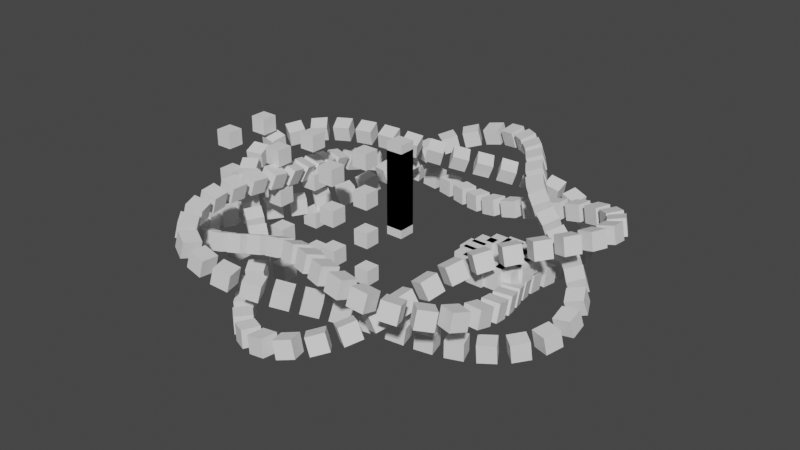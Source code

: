 # Source: gn_instancers.blend  (saved by Blender 3.2.14; exported with 4.5.12 LTS)
import bpy
from mathutils import Matrix  # noqa: F401  (used for matrix-valued properties, if any)

bpy.ops.wm.read_factory_settings(use_empty=True)
scene = bpy.context.scene
scene.name = 'Scene'

# ---- collections
col_collection = bpy.data.collections.new('Collection'); scene.collection.children.link(col_collection)

# ---- node groups
ng_instance_linear = bpy.data.node_groups.new('Instance Linear', 'GeometryNodeTree')
_s = ng_instance_linear.interface.new_socket(name='Geometry', in_out='OUTPUT', socket_type='NodeSocketGeometry')
_s = ng_instance_linear.interface.new_socket(name='Geometry', in_out='INPUT', socket_type='NodeSocketGeometry')
_s = ng_instance_linear.interface.new_socket(name='Count', in_out='INPUT', socket_type='NodeSocketInt')
_s.default_value = 10
_s.min_value = 1
_s.max_value = 10000
_s = ng_instance_linear.interface.new_socket(name='Start Location', in_out='INPUT', socket_type='NodeSocketVector')
_s.subtype = 'TRANSLATION'
_s = ng_instance_linear.interface.new_socket(name='Offset', in_out='INPUT', socket_type='NodeSocketVector')
_s.subtype = 'TRANSLATION'
_s.default_value = (0.0, 0.0, 1.0)
_s = ng_instance_linear.interface.new_socket(name='Realize', in_out='INPUT', socket_type='NodeSocketBool')
ng_instance_linear.is_modifier = True
_N = ng_instance_linear.nodes; _L = ng_instance_linear.links
n0 = _N.new('GeometryNodeInstanceOnPoints'); n0.name = 'Instance on Points'; n0.location = (-48, 286)
n1 = _N.new('GeometryNodeMeshLine'); n1.name = 'Mesh Line'; n1.location = (-289, 297)
n2 = _N.new('NodeGroupOutput'); n2.name = 'Group Output'; n2.location = (506, 196)
n3 = _N.new('GeometryNodeRealizeInstances'); n3.name = 'Realize Instances'; n3.location = (144, 75)
n4 = _N.new('NodeGroupInput'); n4.name = 'Group Input'; n4.location = (-675, 224)
n5 = _N.new('GeometryNodeSwitch'); n5.name = 'Switch'; n5.location = (331, 203)
_L.new(n5.outputs[0], n2.inputs[0])
_L.new(n1.outputs[0], n0.inputs[0])
_L.new(n4.outputs[1], n1.inputs[0])
_L.new(n4.outputs[2], n1.inputs[2])
_L.new(n4.outputs[3], n1.inputs[3])
_L.new(n4.outputs[0], n0.inputs[2])
_L.new(n0.outputs[0], n5.inputs[1])
_L.new(n4.outputs[4], n5.inputs[0])
_L.new(n0.outputs[0], n3.inputs[0])
_L.new(n3.outputs[0], n5.inputs[2])
n2.is_active_output = True
ng_instance_radial = bpy.data.node_groups.new('Instance Radial', 'GeometryNodeTree')
_s = ng_instance_radial.interface.new_socket(name='Geometry', in_out='OUTPUT', socket_type='NodeSocketGeometry')
_s = ng_instance_radial.interface.new_socket(name='Geometry', in_out='INPUT', socket_type='NodeSocketGeometry')
_s = ng_instance_radial.interface.new_socket(name='Count', in_out='INPUT', socket_type='NodeSocketInt')
_s.default_value = 10
_s.min_value = 1
_s.max_value = 10000
_s = ng_instance_radial.interface.new_socket(name='Radius', in_out='INPUT', socket_type='NodeSocketFloat')
_s.subtype = 'DISTANCE'
_s.default_value = 1.0
_s.min_value = 0.0
_s = ng_instance_radial.interface.new_socket(name='Realize', in_out='INPUT', socket_type='NodeSocketBool')
ng_instance_radial.is_modifier = True
_N = ng_instance_radial.nodes; _L = ng_instance_radial.links
n0 = _N.new('NodeGroupOutput'); n0.name = 'Group Output'; n0.location = (506, 196)
n1 = _N.new('NodeGroupInput'); n1.name = 'Group Input'; n1.location = (-675, 224)
n2 = _N.new('GeometryNodeInstanceOnPoints'); n2.name = 'Instance on Points'; n2.location = (-48, 286)
n3 = _N.new('GeometryNodeRealizeInstances'); n3.name = 'Realize Instances'; n3.location = (144, 75)
n4 = _N.new('GeometryNodeSwitch'); n4.name = 'Switch'; n4.location = (331, 203)
n5 = _N.new('GeometryNodeMeshCircle'); n5.name = 'Mesh Circle'; n5.location = (-417, 362)
_L.new(n4.outputs[0], n0.inputs[0])
_L.new(n1.outputs[0], n2.inputs[2])
_L.new(n2.outputs[0], n4.inputs[1])
_L.new(n1.outputs[3], n4.inputs[0])
_L.new(n2.outputs[0], n3.inputs[0])
_L.new(n3.outputs[0], n4.inputs[2])
_L.new(n1.outputs[1], n5.inputs[0])
_L.new(n1.outputs[2], n5.inputs[1])
_L.new(n5.outputs[0], n2.inputs[0])
n0.is_active_output = True
ng_instance_grid = bpy.data.node_groups.new('Instance Grid', 'GeometryNodeTree')
_s = ng_instance_grid.interface.new_socket(name='Geometry', in_out='OUTPUT', socket_type='NodeSocketGeometry')
_s = ng_instance_grid.interface.new_socket(name='Geometry', in_out='INPUT', socket_type='NodeSocketGeometry')
_s = ng_instance_grid.interface.new_socket(name='Vertices X', in_out='INPUT', socket_type='NodeSocketInt')
_s.default_value = 3
_s.min_value = 2
_s.max_value = 1000
_s = ng_instance_grid.interface.new_socket(name='Vertices Y', in_out='INPUT', socket_type='NodeSocketInt')
_s.default_value = 3
_s.min_value = 2
_s.max_value = 1000
_s = ng_instance_grid.interface.new_socket(name='Vertices Z', in_out='INPUT', socket_type='NodeSocketInt')
_s.default_value = 1
_s.min_value = 1
_s = ng_instance_grid.interface.new_socket(name='Realize', in_out='INPUT', socket_type='NodeSocketBool')
_s = ng_instance_grid.interface.new_socket(name='Size X', in_out='INPUT', socket_type='NodeSocketFloat')
_s.subtype = 'DISTANCE'
_s.default_value = 1.0
_s.min_value = 0.0
_s = ng_instance_grid.interface.new_socket(name='Size Y', in_out='INPUT', socket_type='NodeSocketFloat')
_s.subtype = 'DISTANCE'
_s.default_value = 1.0
_s.min_value = 0.0
_s = ng_instance_grid.interface.new_socket(name='Size Z', in_out='INPUT', socket_type='NodeSocketFloat')
_s.subtype = 'DISTANCE'
ng_instance_grid.is_modifier = True
_N = ng_instance_grid.nodes; _L = ng_instance_grid.links
n0 = _N.new('GeometryNodeStoreNamedAttribute'); n0.name = 'Store Named Attribute'; n0.location = (-444, 388)
n0.data_type = 'FLOAT_VECTOR'
n0.domain = 'CORNER'
n0.inputs[2].default_value = 'uv_map'
n1 = _N.new('GeometryNodeMeshGrid'); n1.name = 'Grid'; n1.location = (-469, 388)
n2 = _N.new('GeometryNodeRealizeInstances'); n2.name = 'Realize Instances.001'; n2.location = (270, 102)
n3 = _N.new('GeometryNodeInstanceOnPoints'); n3.name = 'Instance on Points.001'; n3.location = (61, 103)
n4 = _N.new('GeometryNodeMeshLine'); n4.name = 'Mesh Line'; n4.location = (-170, 107)
n5 = _N.new('ShaderNodeMath'); n5.name = 'Math'; n5.location = (-738, 38)
n5.operation = 'MULTIPLY'
n6 = _N.new('ShaderNodeMath'); n6.name = 'Math.001'; n6.location = (305, -5)
n6.operation = 'GREATER_THAN'
n6.inputs[1].default_value = 1.0
n7 = _N.new('NodeGroupOutput'); n7.name = 'Group Output'; n7.location = (1603, 200)
n8 = _N.new('GeometryNodeSwitch'); n8.name = 'Switch'; n8.location = (1428, 208)
n9 = _N.new('GeometryNodeRealizeInstances'); n9.name = 'Realize Instances'; n9.location = (1242, 80)
n10 = _N.new('GeometryNodeSwitch'); n10.name = 'Switch.001'; n10.location = (853, 367)
n11 = _N.new('ShaderNodeCombineXYZ'); n11.name = 'Combine XYZ'; n11.location = (-533, 28)
n12 = _N.new('ShaderNodeVectorMath'); n12.name = 'Vector Math'; n12.location = (-343, -49)
n12.hide = True
n12.operation = 'SCALE'
n12.inputs[3].default_value = -1.0
n13 = _N.new('GeometryNodeInstanceOnPoints'); n13.name = 'Instance on Points'; n13.location = (1058, 281)
n14 = _N.new('NodeGroupInput'); n14.name = 'Group Input.001'; n14.location = (729, -950)
n15 = _N.new('NodeGroupInput'); n15.name = 'Group Input'; n15.location = (-937, 243)
n16 = _N.new('NodeGroupInput'); n16.name = 'Group Input.002'; n16.location = (1221, 355)
n16.hide = True
_L.new(n8.outputs[0], n7.inputs[0])
_L.new(n15.outputs[0], n13.inputs[2])
_L.new(n13.outputs[0], n8.inputs[1])
_L.new(n13.outputs[0], n9.inputs[0])
_L.new(n9.outputs[0], n8.inputs[2])
_L.new(n15.outputs[1], n1.inputs[2])
_L.new(n15.outputs[2], n1.inputs[3])
_L.new(n15.outputs[5], n1.inputs[0])
_L.new(n15.outputs[6], n1.inputs[1])
_L.new(n15.outputs[3], n4.inputs[0])
_L.new(n5.outputs[0], n11.inputs[2])
_L.new(n15.outputs[7], n5.inputs[0])
_L.new(n11.outputs[0], n12.inputs[0])
_L.new(n3.outputs[0], n2.inputs[0])
_L.new(n4.outputs[0], n3.inputs[0])
_L.new(n0.outputs[0], n3.inputs[2])
_L.new(n11.outputs[0], n4.inputs[2])
_L.new(n12.outputs[0], n4.inputs[3])
_L.new(n15.outputs[3], n6.inputs[0])
_L.new(n6.outputs[0], n10.inputs[0])
_L.new(n0.outputs[0], n10.inputs[1])
_L.new(n10.outputs[0], n13.inputs[0])
_L.new(n2.outputs[0], n10.inputs[2])
_L.new(n16.outputs[4], n8.inputs[0])
_L.new(n1.outputs[0], n0.inputs[0])
_L.new(n1.outputs[1], n0.inputs[3])
n7.is_active_output = True
ng_instance_on_spline = bpy.data.node_groups.new('Instance on Spline', 'GeometryNodeTree')
_s = ng_instance_on_spline.interface.new_socket(name='Geometry', in_out='OUTPUT', socket_type='NodeSocketGeometry')
_s = ng_instance_on_spline.interface.new_socket(name='Geometry', in_out='INPUT', socket_type='NodeSocketGeometry')
_s = ng_instance_on_spline.interface.new_socket(name='Count', in_out='INPUT', socket_type='NodeSocketInt')
_s.default_value = 10
_s.min_value = 1
_s.max_value = 10000
_s = ng_instance_on_spline.interface.new_socket(name='Realize', in_out='INPUT', socket_type='NodeSocketBool')
_s = ng_instance_on_spline.interface.new_socket(name='Object', in_out='INPUT', socket_type='NodeSocketObject')
ng_instance_on_spline.is_modifier = True
_N = ng_instance_on_spline.nodes; _L = ng_instance_on_spline.links
n0 = _N.new('GeometryNodeRealizeInstances'); n0.name = 'Realize Instances'; n0.location = (769, 75)
n1 = _N.new('GeometryNodeInstanceOnPoints'); n1.name = 'Instance on Points'; n1.location = (577, 286)
n2 = _N.new('GeometryNodeCurveToPoints'); n2.name = 'Curve to Points'; n2.location = (107, 446)
n2.inputs[1].default_value = 135
n3 = _N.new('NodeGroupInput'); n3.name = 'Group Input'; n3.location = (-574, 200)
n4 = _N.new('NodeGroupOutput'); n4.name = 'Group Output'; n4.location = (1151, 212)
n5 = _N.new('GeometryNodeSwitch'); n5.name = 'Switch'; n5.location = (964, 215)
n6 = _N.new('GeometryNodeObjectInfo'); n6.name = 'Object Info'; n6.location = (-104, 450)
_L.new(n3.outputs[0], n1.inputs[2])
_L.new(n1.outputs[0], n5.inputs[1])
_L.new(n3.outputs[2], n5.inputs[0])
_L.new(n1.outputs[0], n0.inputs[0])
_L.new(n0.outputs[0], n5.inputs[2])
_L.new(n3.outputs[3], n6.inputs[0])
_L.new(n6.outputs[4], n2.inputs[0])
_L.new(n2.outputs[0], n1.inputs[0])
_L.new(n5.outputs[0], n4.inputs[0])
_L.new(n2.outputs[3], n1.inputs[5])
n4.is_active_output = True

# ---- world
world_world = bpy.data.worlds.new('World'); scene.world = world_world
world_world.use_nodes = True; world_world.node_tree.nodes.clear()
_N = world_world.node_tree.nodes; _L = world_world.node_tree.links
n0 = _N.new('ShaderNodeOutputWorld'); n0.name = 'World Output'; n0.location = (300, 300)
n1 = _N.new('ShaderNodeBackground'); n1.name = 'Background'; n1.location = (10, 300)
n1.inputs[0].default_value = (0.05088, 0.05088, 0.05088, 1.0)
_L.new(n1.outputs[0], n0.inputs[0])
n0.is_active_output = True
world_world.color = (0.05088, 0.05088, 0.05088)
world_world.use_sun_shadow = False
world_world.sun_shadow_jitter_overblur = 0.0

# ---- meshes
me_cube_002 = bpy.data.meshes.new('Cube.002')
me_cube_002.from_pydata([(-1.0, -1.0, -1.0), (-1.0, -1.0, 1.0), (-1.0, 1.0, -1.0), (-1.0, 1.0, 1.0), (1.0, -1.0, -1.0), (1.0, -1.0, 1.0), (1.0, 1.0, -1.0), (1.0, 1.0, 1.0)], [], [(0, 1, 3, 2), (2, 3, 7, 6), (6, 7, 5, 4), (4, 5, 1, 0), (2, 6, 4, 0), (7, 3, 1, 5)])
_uv = me_cube_002.uv_layers.new(name='UVMap')
_uv.uv.foreach_set('vector', [0.375, 0.0, 0.625, 0.0, 0.625, 0.25, 0.375, 0.25, 0.375, 0.25, 0.625, 0.25, 0.625, 0.5, 0.375, 0.5, 0.375, 0.5, 0.625, 0.5, 0.625, 0.75, 0.375, 0.75, 0.375, 0.75, 0.625, 0.75, 0.625, 1.0, 0.375, 1.0, 0.125, 0.5, 0.375, 0.5, 0.375, 0.75, 0.125, 0.75, 0.625, 0.5, 0.875, 0.5, 0.875, 0.75, 0.625, 0.75])
me_cube_002.update()
me_cube_003 = bpy.data.meshes.new('Cube.003')
me_cube_003.from_pydata([(-1.0, -1.0, -1.0), (-1.0, -1.0, 1.0), (-1.0, 1.0, -1.0), (-1.0, 1.0, 1.0), (1.0, -1.0, -1.0), (1.0, -1.0, 1.0), (1.0, 1.0, -1.0), (1.0, 1.0, 1.0)], [], [(0, 1, 3, 2), (2, 3, 7, 6), (6, 7, 5, 4), (4, 5, 1, 0), (2, 6, 4, 0), (7, 3, 1, 5)])
_uv = me_cube_003.uv_layers.new(name='UVMap')
_uv.uv.foreach_set('vector', [0.375, 0.0, 0.625, 0.0, 0.625, 0.25, 0.375, 0.25, 0.375, 0.25, 0.625, 0.25, 0.625, 0.5, 0.375, 0.5, 0.375, 0.5, 0.625, 0.5, 0.625, 0.75, 0.375, 0.75, 0.375, 0.75, 0.625, 0.75, 0.625, 1.0, 0.375, 1.0, 0.125, 0.5, 0.375, 0.5, 0.375, 0.75, 0.125, 0.75, 0.625, 0.5, 0.875, 0.5, 0.875, 0.75, 0.625, 0.75])
me_cube_003.update()
me_cube_004 = bpy.data.meshes.new('Cube.004')
me_cube_004.from_pydata([(-1.0, -1.0, -1.0), (-1.0, -1.0, 1.0), (-1.0, 1.0, -1.0), (-1.0, 1.0, 1.0), (1.0, -1.0, -1.0), (1.0, -1.0, 1.0), (1.0, 1.0, -1.0), (1.0, 1.0, 1.0)], [], [(0, 1, 3, 2), (2, 3, 7, 6), (6, 7, 5, 4), (4, 5, 1, 0), (2, 6, 4, 0), (7, 3, 1, 5)])
_uv = me_cube_004.uv_layers.new(name='UVMap')
_uv.uv.foreach_set('vector', [0.375, 0.0, 0.625, 0.0, 0.625, 0.25, 0.375, 0.25, 0.375, 0.25, 0.625, 0.25, 0.625, 0.5, 0.375, 0.5, 0.375, 0.5, 0.625, 0.5, 0.625, 0.75, 0.375, 0.75, 0.375, 0.75, 0.625, 0.75, 0.625, 1.0, 0.375, 1.0, 0.125, 0.5, 0.375, 0.5, 0.375, 0.75, 0.125, 0.75, 0.625, 0.5, 0.875, 0.5, 0.875, 0.75, 0.625, 0.75])
me_cube_004.update()
me_cube_006 = bpy.data.meshes.new('Cube.006')
me_cube_006.from_pydata([(-1.0, -1.0, -1.0), (-1.0, -1.0, 1.0), (-1.0, 1.0, -1.0), (-1.0, 1.0, 1.0), (1.0, -1.0, -1.0), (1.0, -1.0, 1.0), (1.0, 1.0, -1.0), (1.0, 1.0, 1.0)], [], [(0, 1, 3, 2), (2, 3, 7, 6), (6, 7, 5, 4), (4, 5, 1, 0), (2, 6, 4, 0), (7, 3, 1, 5)])
_uv = me_cube_006.uv_layers.new(name='UVMap')
_uv.uv.foreach_set('vector', [0.375, 0.0, 0.625, 0.0, 0.625, 0.25, 0.375, 0.25, 0.375, 0.25, 0.625, 0.25, 0.625, 0.5, 0.375, 0.5, 0.375, 0.5, 0.625, 0.5, 0.625, 0.75, 0.375, 0.75, 0.375, 0.75, 0.625, 0.75, 0.625, 1.0, 0.375, 1.0, 0.125, 0.5, 0.375, 0.5, 0.375, 0.75, 0.125, 0.75, 0.625, 0.5, 0.875, 0.5, 0.875, 0.75, 0.625, 0.75])
me_cube_006.update()

# ---- curves / text
cu_braid_circle_curve = bpy.data.curves.new('braid_circle_curve', 'CURVE')
cu_braid_circle_curve.dimensions = '3D'
_sp = cu_braid_circle_curve.splines.new('NURBS'); _sp.points.add(3)
_sp.points.foreach_set('co', [-0.15, 0.0, 0.0, 1.0, 0.0, -0.15, 0.0, 1.0, 0.15, 0.0, 0.0, 1.0, 0.0, 0.15, 0.0, 1.0])
_sp.order_u = 3
_sp.use_cyclic_u = True
cu_braid_circle_curve.fill_mode = 'FULL'
cu_braid_c = bpy.data.curves.new('Braid_c', 'CURVE')
cu_braid_c.dimensions = '3D'
_sp = cu_braid_c.splines.new('NURBS'); _sp.points.add(49)
_sp.points.foreach_set('co', [20.0, 1.132e-08, 4.0, 1.0, 23.9, 9.463, 3.236, 1.0, 17.15, 16.11, 1.236, 1.0, 7.014, 14.91, -1.236, 1.0, 0.8975, 14.27, -3.236, 1.0, -6.18, 19.02, -4.0, 1.0, -16.39, 19.81, -3.236, 1.0, -20.62, 11.33, -1.236, 1.0, -16.34, 2.065, 1.236, 1.0, -13.84, -3.555, 3.236, 1.0, -16.18, -11.76, 4.0, 1.0, -13.77, -21.7, 3.236, 1.0, -4.408, -23.11, 1.236, 1.0, 3.087, -16.18, -1.236, 1.0, 7.659, -12.07, -3.236, 1.0, 16.18, -11.76, -4.0, 1.0, 24.9, -6.393, -3.236, 1.0, 23.34, 2.949, -1.236, 1.0, 14.44, 7.936, 1.236, 1.0, 9.111, 11.01, 3.236, 1.0, 6.18, 19.02, 4.0, 1.0, -1.614, 25.66, 3.236, 1.0, -10.02, 21.29, 1.236, 1.0, -12.01, 11.28, -1.236, 1.0, -13.29, 5.262, -3.236, 1.0, -20.0, 1.132e-08, -4.0, 1.0, -23.9, -9.463, -3.236, 1.0, -17.15, -16.11, -1.236, 1.0, -7.014, -14.91, 1.236, 1.0, -0.8975, -14.27, 3.236, 1.0, 6.18, -19.02, 4.0, 1.0, 16.39, -19.81, 3.236, 1.0, 20.62, -11.33, 1.236, 1.0, 16.34, -2.065, -1.236, 1.0, 13.84, 3.555, -3.236, 1.0, 16.18, 11.76, -4.0, 1.0, 13.77, 21.7, -3.236, 1.0, 4.408, 23.11, -1.236, 1.0, -3.087, 16.18, 1.236, 1.0, -7.659, 12.07, 3.236, 1.0, -16.18, 11.76, 4.0, 1.0, -24.9, 6.393, 3.236, 1.0, -23.34, -2.949, 1.236, 1.0, -14.44, -7.936, -1.236, 1.0, -9.111, -11.01, -3.236, 1.0, -6.18, -19.02, -4.0, 1.0, 1.614, -25.66, -3.236, 1.0, 10.02, -21.29, -1.236, 1.0, 12.01, -11.28, 1.236, 1.0, 13.29, -5.262, 3.236, 1.0])
_sp.order_u = 6
_sp.use_cyclic_u = True
cu_braid_c.fill_mode = 'FULL'

# ---- objects
ob_braid_circle = bpy.data.objects.new('braid_circle', cu_braid_circle_curve)
ob_braid = bpy.data.objects.new('Braid', cu_braid_c)
ob_cube = bpy.data.objects.new('Cube', me_cube_002)
ob_cube_001 = bpy.data.objects.new('Cube.001', me_cube_003)
ob_cube_002 = bpy.data.objects.new('Cube.002', me_cube_004)
ob_cube_003 = bpy.data.objects.new('Cube.003', me_cube_006)

# ---- transforms, parenting, visibility, modifiers, constraints
ob_braid_circle.location = (0.0, 0.0, 0.0)
ob_braid_circle.hide_select = True
ob_braid.location = (0.0, 0.0, 0.0)
ob_cube.location = (0.0, 0.0, 0.0)
_m = ob_cube.modifiers.new('GeometryNodes', 'NODES')
_m.node_group = ng_instance_linear
ob_cube_001.location = (12.89, 0.0, 0.0)
_m = ob_cube_001.modifiers.new('GeometryNodes', 'NODES')
_m.node_group = ng_instance_radial
_gi = [s.identifier for s in ng_instance_radial.interface.items_tree if s.item_type == 'SOCKET' and s.in_out == 'INPUT']
_m[_gi[1]] = 12  # Count
_m[_gi[2]] = 2.93  # Radius
ob_cube_002.location = (-15.65, 0.0, 0.0)
_m = ob_cube_002.modifiers.new('GeometryNodes', 'NODES')
_m.node_group = ng_instance_grid
_gi = [s.identifier for s in ng_instance_grid.interface.items_tree if s.item_type == 'SOCKET' and s.in_out == 'INPUT']
_m[_gi[2]] = 2  # Vertices Y
_m[_gi[3]] = 4  # Vertices Z
_m[_gi[5]] = 16.33  # Size X
_m[_gi[6]] = 5.58  # Size Y
_m[_gi[7]] = 10.0  # Size Z
ob_cube_003.location = (0.0, 0.0, 0.0)
_m = ob_cube_003.modifiers.new('GeometryNodes', 'NODES')
_m.node_group = ng_instance_on_spline
_gi = [s.identifier for s in ng_instance_on_spline.interface.items_tree if s.item_type == 'SOCKET' and s.in_out == 'INPUT']
_m[_gi[3]] = ob_braid  # Object
cu_braid_c.bevel_object = ob_braid_circle

# ---- collection membership
scene.collection.objects.link(ob_braid_circle)
scene.collection.objects.link(ob_braid)
col_collection.objects.link(ob_cube)
col_collection.objects.link(ob_cube_001)
col_collection.objects.link(ob_cube_002)
col_collection.objects.link(ob_cube_003)

# ---- scene / render settings (as saved in the file)
scene.frame_start = 1; scene.frame_end = 250; scene.frame_set(1)
scene.render.engine = 'BLENDER_EEVEE_NEXT'
scene.cycles.sampling_pattern = 'TABULATED_SOBOL'
scene.cycles.use_light_tree = False
scene.view_settings.view_transform = 'Filmic'
bpy.context.view_layer.update()

# ---- added for rendering (the .blend has no active camera and no usable light): camera, sun
cam_auto = bpy.data.cameras.new('AutoCamera')
cam_auto.lens = 50.0
cam_auto.sensor_width = 36.0
cam_auto.clip_end = 1217.83
ob_auto_camera = bpy.data.objects.new('AutoCamera', cam_auto)
scene.collection.objects.link(ob_auto_camera)
ob_auto_camera.location = (69.3922, -83.2707, 55.5138)
ob_auto_camera.rotation_euler = (1.09748, -7.21219e-08, 0.694738)
scene.camera = ob_auto_camera
light_auto_sun = bpy.data.lights.new('AutoSun', 'SUN')
light_auto_sun.energy = 3.0
light_auto_sun.angle = 0.0523599
ob_auto_sun = bpy.data.objects.new('AutoSun', light_auto_sun)
scene.collection.objects.link(ob_auto_sun)
ob_auto_sun.rotation_euler = (0.872665, 0.174533, 0.523599)
bpy.context.view_layer.update()
